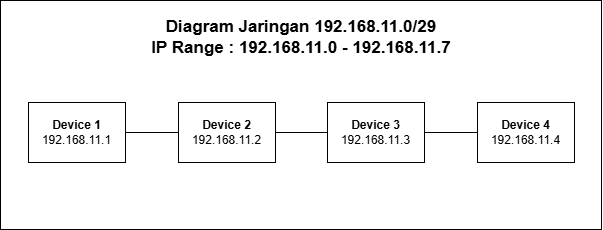

The diagram above was exported from draw.io. Its source (the exported page's mxGraphModel, read from the mxfile embedded in the PNG):
<mxGraphModel dx="1270" dy="912" grid="0" gridSize="10" guides="1" tooltips="1" connect="1" arrows="1" fold="1" page="0" pageScale="1" pageWidth="850" pageHeight="1100" math="0" shadow="0">
  <root>
    <mxCell id="0" />
    <mxCell id="1" parent="0" />
    <mxCell id="DzNUfAeKxa_A7OCY__Zo-1" value="" style="whiteSpace=wrap;html=1;imageAspect=1;" vertex="1" parent="1">
      <mxGeometry x="-257" y="-6" width="601" height="229" as="geometry" />
    </mxCell>
    <mxCell id="DzNUfAeKxa_A7OCY__Zo-3" value="Diagram Jaringan 192.168.11.0/29&lt;div&gt;IP Range : 192.168.11.0 - 192.168.11.7&lt;/div&gt;" style="text;html=1;align=center;verticalAlign=middle;whiteSpace=wrap;rounded=0;fontSize=17;fontStyle=1" vertex="1" parent="1">
      <mxGeometry x="-138.5" y="16" width="364" height="30" as="geometry" />
    </mxCell>
    <mxCell id="DzNUfAeKxa_A7OCY__Zo-4" value="&lt;b&gt;Device 1&lt;/b&gt;&lt;div&gt;192.168.11.1&lt;/div&gt;" style="rounded=0;whiteSpace=wrap;html=1;" vertex="1" parent="1">
      <mxGeometry x="-229" y="96" width="97" height="60" as="geometry" />
    </mxCell>
    <mxCell id="DzNUfAeKxa_A7OCY__Zo-5" value="&lt;b&gt;Device 2&lt;/b&gt;&lt;div&gt;192.168.11.2&lt;/div&gt;" style="rounded=0;whiteSpace=wrap;html=1;" vertex="1" parent="1">
      <mxGeometry x="-79" y="96" width="97" height="60" as="geometry" />
    </mxCell>
    <mxCell id="DzNUfAeKxa_A7OCY__Zo-6" value="&lt;b&gt;Device 4&lt;/b&gt;&lt;div&gt;192.168.11.4&lt;/div&gt;" style="rounded=0;whiteSpace=wrap;html=1;" vertex="1" parent="1">
      <mxGeometry x="220" y="96" width="97" height="60" as="geometry" />
    </mxCell>
    <mxCell id="DzNUfAeKxa_A7OCY__Zo-7" value="&lt;b&gt;Device 3&lt;/b&gt;&lt;div&gt;192.168.11.3&lt;/div&gt;" style="rounded=0;whiteSpace=wrap;html=1;" vertex="1" parent="1">
      <mxGeometry x="70" y="96" width="97" height="60" as="geometry" />
    </mxCell>
    <mxCell id="DzNUfAeKxa_A7OCY__Zo-8" value="" style="endArrow=none;html=1;rounded=0;fontSize=12;startSize=8;endSize=8;curved=1;exitX=1;exitY=0.5;exitDx=0;exitDy=0;entryX=0;entryY=0.5;entryDx=0;entryDy=0;" edge="1" parent="1" source="DzNUfAeKxa_A7OCY__Zo-4" target="DzNUfAeKxa_A7OCY__Zo-5">
      <mxGeometry width="50" height="50" relative="1" as="geometry">
        <mxPoint x="-151" y="299" as="sourcePoint" />
        <mxPoint x="-101" y="249" as="targetPoint" />
      </mxGeometry>
    </mxCell>
    <mxCell id="DzNUfAeKxa_A7OCY__Zo-9" value="" style="endArrow=none;html=1;rounded=0;fontSize=12;startSize=8;endSize=8;curved=1;exitX=1;exitY=0.5;exitDx=0;exitDy=0;entryX=0;entryY=0.5;entryDx=0;entryDy=0;" edge="1" parent="1" source="DzNUfAeKxa_A7OCY__Zo-5" target="DzNUfAeKxa_A7OCY__Zo-7">
      <mxGeometry width="50" height="50" relative="1" as="geometry">
        <mxPoint x="-122" y="136" as="sourcePoint" />
        <mxPoint x="-69" y="136" as="targetPoint" />
      </mxGeometry>
    </mxCell>
    <mxCell id="DzNUfAeKxa_A7OCY__Zo-10" value="" style="endArrow=none;html=1;rounded=0;fontSize=12;startSize=8;endSize=8;curved=1;exitX=1;exitY=0.5;exitDx=0;exitDy=0;entryX=0;entryY=0.5;entryDx=0;entryDy=0;" edge="1" parent="1" source="DzNUfAeKxa_A7OCY__Zo-7" target="DzNUfAeKxa_A7OCY__Zo-6">
      <mxGeometry width="50" height="50" relative="1" as="geometry">
        <mxPoint x="28" y="136" as="sourcePoint" />
        <mxPoint x="80" y="136" as="targetPoint" />
      </mxGeometry>
    </mxCell>
  </root>
</mxGraphModel>